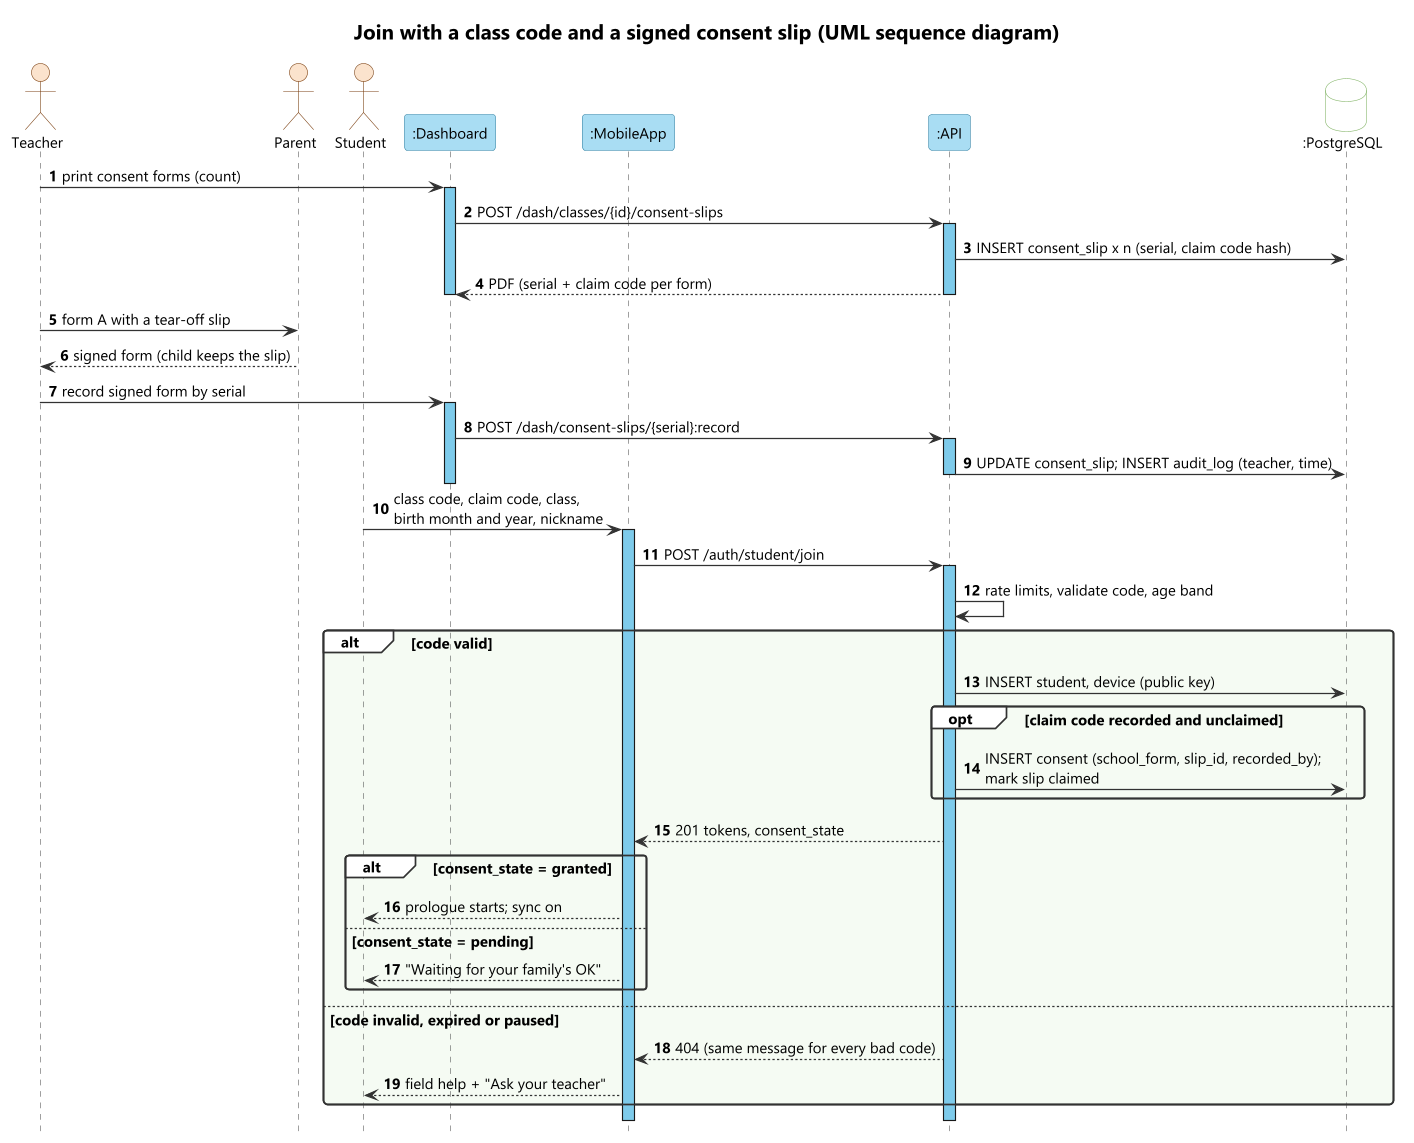

The diagram above was rendered by PlantUML. Its source (embedded in the PNG):
@startuml seq-01-join-consent
skinparamlocked Dpi 170
!include ../_style/rahyaab-uml.iuml
title Join with a class code and a signed consent slip (UML sequence diagram)
autonumber
hide footbox
actor Teacher
actor Parent
actor Student
participant ":Dashboard" as Dash
participant ":MobileApp" as App
participant ":API" as Api
database ":PostgreSQL" as Db
Teacher -> Dash : print consent forms (count)
activate Dash
Dash -> Api : POST /dash/classes/{id}/consent-slips
activate Api
Api -> Db : INSERT consent_slip x n (serial, claim code hash)
Api --> Dash : PDF (serial + claim code per form)
deactivate Api
deactivate Dash
Teacher -> Parent : form A with a tear-off slip
Parent --> Teacher : signed form (child keeps the slip)
Teacher -> Dash : record signed form by serial
activate Dash
Dash -> Api : POST /dash/consent-slips/{serial}:record
activate Api
Api -> Db : UPDATE consent_slip; INSERT audit_log (teacher, time)
deactivate Api
deactivate Dash
Student -> App : class code, claim code, class,\nbirth month and year, nickname
activate App
App -> Api : POST /auth/student/join
activate Api
Api -> Api : rate limits, validate code, age band
alt code valid
  Api -> Db : INSERT student, device (public key)
  opt claim code recorded and unclaimed
    Api -> Db : INSERT consent (school_form, slip_id, recorded_by);\nmark slip claimed
  end
  Api --> App : 201 tokens, consent_state
  alt consent_state = granted
    App --> Student : prologue starts; sync on
  else consent_state = pending
    App --> Student : "Waiting for your family's OK"
  end
else code invalid, expired or paused
  Api --> App : 404 (same message for every bad code)
  App --> Student : field help + "Ask your teacher"
end
deactivate Api
deactivate App
@enduml